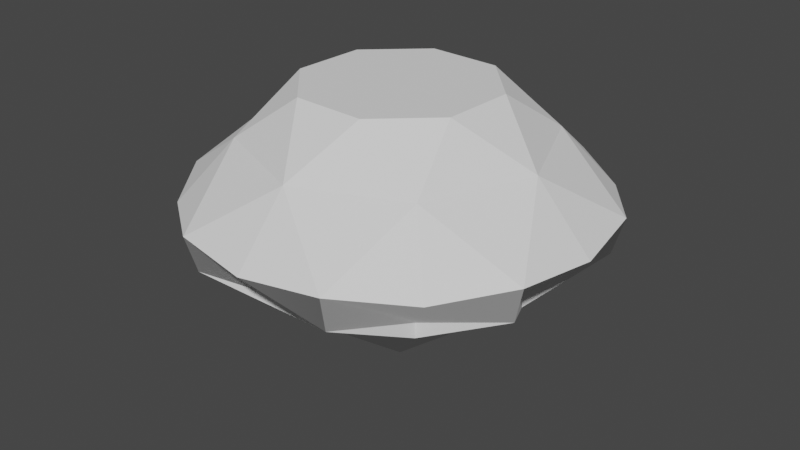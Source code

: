 # Source: Diamond.blend  (saved by Blender 2.93.21; exported with 4.5.12 LTS)
import bpy
from mathutils import Matrix  # noqa: F401  (used for matrix-valued properties, if any)

bpy.ops.wm.read_factory_settings(use_empty=True)
scene = bpy.context.scene
scene.name = 'Scene'

# ---- collections
col_collection = bpy.data.collections.new('Collection'); scene.collection.children.link(col_collection)

# ---- node groups
ng_auto_smooth = bpy.data.node_groups.new('Auto Smooth', 'GeometryNodeTree')
_s = ng_auto_smooth.interface.new_socket(name='Geometry', in_out='OUTPUT', socket_type='NodeSocketGeometry')
_s = ng_auto_smooth.interface.new_socket(name='Geometry', in_out='INPUT', socket_type='NodeSocketGeometry')
_s = ng_auto_smooth.interface.new_socket(name='Angle', in_out='INPUT', socket_type='NodeSocketFloat')
_s.subtype = 'ANGLE'
_s.min_value = 0.0
_s.max_value = 3.142
ng_auto_smooth.is_modifier = True
_N = ng_auto_smooth.nodes; _L = ng_auto_smooth.links
n0 = _N.new('NodeGroupOutput'); n0.name = 'Group Output'; n0.location = (480, -100)
n1 = _N.new('NodeGroupInput'); n1.name = 'Group Input'; n1.location = (-420, -300)
n2 = _N.new('NodeGroupInput'); n2.name = 'Group Input.001'; n2.location = (-60, -100)
n3 = _N.new('GeometryNodeSetShadeSmooth'); n3.name = 'Set Shade Smooth'; n3.location = (120, -100)
n3.domain = 'EDGE'
n4 = _N.new('GeometryNodeSetShadeSmooth'); n4.name = 'Set Shade Smooth.001'; n4.location = (300, -100)
n5 = _N.new('GeometryNodeInputMeshEdgeAngle'); n5.name = 'Edge Angle'; n5.location = (-420, -220)
n6 = _N.new('GeometryNodeInputEdgeSmooth'); n6.name = 'Is Edge Smooth'; n6.location = (-60, -160)
n7 = _N.new('GeometryNodeInputShadeSmooth'); n7.name = 'Is Face Smooth'; n7.location = (-240, -340)
n8 = _N.new('FunctionNodeBooleanMath'); n8.name = 'Boolean Math'; n8.location = (-60, -220)
n9 = _N.new('FunctionNodeCompare'); n9.name = 'Compare'; n9.location = (-240, -180)
n9.operation = 'LESS_EQUAL'
_L.new(n5.outputs[0], n9.inputs[0])
_L.new(n4.outputs[0], n0.inputs[0])
_L.new(n1.outputs[1], n9.inputs[1])
_L.new(n9.outputs[0], n8.inputs[0])
_L.new(n7.outputs[0], n8.inputs[1])
_L.new(n2.outputs[0], n3.inputs[0])
_L.new(n6.outputs[0], n3.inputs[1])
_L.new(n3.outputs[0], n4.inputs[0])
_L.new(n8.outputs[0], n3.inputs[2])
n0.is_active_output = True

# ---- world
world_world = bpy.data.worlds.new('World'); scene.world = world_world
world_world.use_nodes = True; world_world.node_tree.nodes.clear()
_N = world_world.node_tree.nodes; _L = world_world.node_tree.links
n0 = _N.new('ShaderNodeOutputWorld'); n0.name = 'World Output'; n0.location = (300, 300)
n1 = _N.new('ShaderNodeBackground'); n1.name = 'Background'; n1.location = (10, 300)
n1.inputs[0].default_value = (0.05088, 0.05088, 0.05088, 1.0)
_L.new(n1.outputs[0], n0.inputs[0])
n0.is_active_output = True
world_world.color = (0.05088, 0.05088, 0.05088)
world_world.use_sun_shadow = False
world_world.sun_shadow_jitter_overblur = 0.0

# ---- meshes
me_diamond_001 = bpy.data.meshes.new('Diamond.001')
me_diamond_001.from_pydata([(6.623e-09, -1.325e-08, -0.7526), (-5.113e-09, 1.854e-09, 0.7241), (6.623e-09, 0.0, -0.7526), (0.2107, 0.4519, 0.7241), (0.0, 0.0, -0.7526), (0.4686, 0.1705, 0.7241), (0.0, -1.325e-08, -0.7526), (0.4519, -0.2107, 0.7241), (0.0, 0.0, -0.7526), (0.1705, -0.4686, 0.7241), (6.623e-09, 0.0, -0.7526), (-0.2107, -0.4519, 0.7241), (0.0, 0.0, -0.7526), (-0.4686, -0.1705, 0.7241), (0.0, -1.325e-08, -0.7526), (-0.4519, 0.2107, 0.7241), (0.0, 0.0, -0.7526), (-0.1705, 0.4686, 0.7241), (1.027e-09, 0.7244, -0.1198), (0.5123, 0.5123, -0.1198), (0.7244, -3.783e-08, -0.1198), (0.5123, -0.5123, -0.1198), (-6.231e-08, -0.7244, -0.1198), (-0.5123, -0.5123, -0.1198), (-0.7244, 2.48e-09, -0.1198), (-0.5123, 0.5123, -0.1198), (0.5123, 0.5123, -0.1995), (0.7244, -3.783e-08, -0.1995), (0.5123, -0.5123, -0.1995), (-6.231e-08, -0.7244, -0.1995), (-0.5123, -0.5123, -0.1995), (-0.7244, 2.48e-09, -0.1995), (-0.5123, 0.5123, -0.1995), (1.027e-09, 0.7244, -0.1995), (-1.002e-10, 1.054, 0.1569), (0.7451, 0.7451, 0.1569), (1.054, -4.486e-08, 0.1569), (0.7451, -0.7451, 0.1569), (-9.223e-08, -1.054, 0.1569), (-0.7451, -0.7451, 0.1569), (-1.054, 1.377e-08, 0.1569), (-0.7451, 0.7451, 0.1569), (-1.908e-10, 0.7667, 0.4741), (0.5421, 0.5421, 0.4741), (0.7667, -3.635e-08, 0.4741), (0.5421, -0.5421, 0.4741), (-6.721e-08, -0.7667, 0.4741), (-0.5421, -0.5421, 0.4741), (-0.7667, 6.308e-09, 0.4741), (-0.5421, 0.5421, 0.4741), (-0.3897, 0.9408, -0.006534), (-0.9408, 0.3897, -0.006534), (-0.9408, -0.3897, -0.006534), (-0.3897, -0.9408, -0.006534), (0.3897, -0.9408, -0.006534), (0.9408, -0.3897, -0.006534), (0.9408, 0.3897, -0.006534), (0.3897, 0.9408, -0.006534), (-0.4107, 0.9914, 0.1838), (-0.9914, 0.4107, 0.1838), (-0.9914, -0.4107, 0.1838), (-0.4107, -0.9914, 0.1838), (0.4107, -0.9914, 0.1838), (0.9914, -0.4107, 0.1838), (0.9914, 0.4107, 0.1838), (0.4107, 0.9914, 0.1838)], [], [(0, 2, 4), (1, 5, 3), (3, 43, 42), (0, 4, 6), (1, 7, 5), (5, 44, 43), (0, 6, 8), (1, 9, 7), (7, 45, 44), (0, 8, 10), (1, 11, 9), (9, 46, 45), (0, 10, 12), (1, 13, 11), (11, 47, 46), (0, 12, 14), (1, 15, 13), (13, 48, 47), (0, 14, 16), (1, 17, 15), (15, 49, 48), (0, 16, 2), (1, 3, 17), (17, 42, 49), (50, 18, 33), (51, 25, 32), (52, 24, 31), (53, 23, 30), (54, 22, 29), (55, 21, 28), (56, 20, 27), (57, 19, 26), (2, 33, 26, 4), (4, 26, 27, 6), (6, 27, 28, 8), (8, 28, 29, 10), (10, 29, 30, 12), (12, 30, 31, 14), (14, 31, 32, 16), (16, 32, 33, 2), (50, 58, 34, 18), (51, 59, 41, 25), (52, 60, 40, 24), (53, 61, 39, 23), (54, 62, 38, 22), (55, 63, 37, 21), (56, 64, 36, 20), (57, 65, 35, 19), (42, 34, 58), (49, 41, 59), (48, 40, 60), (47, 39, 61), (46, 38, 62), (45, 37, 63), (44, 36, 64), (43, 35, 65), (18, 34, 65, 57), (19, 35, 64, 56), (20, 36, 63, 55), (21, 37, 62, 54), (22, 38, 61, 53), (23, 39, 60, 52), (24, 40, 59, 51), (25, 41, 58, 50), (33, 32, 50), (32, 25, 50), (32, 31, 51), (31, 24, 51), (31, 30, 52), (30, 23, 52), (30, 29, 53), (29, 22, 53), (29, 28, 54), (28, 21, 54), (28, 27, 55), (27, 20, 55), (27, 26, 56), (26, 19, 56), (26, 33, 57), (33, 18, 57), (58, 41, 49), (49, 42, 58), (59, 40, 48), (48, 49, 59), (60, 39, 47), (47, 48, 60), (61, 38, 46), (46, 47, 61), (62, 37, 45), (45, 46, 62), (63, 36, 44), (44, 45, 63), (64, 35, 43), (43, 44, 64), (65, 34, 42), (42, 43, 65), (3, 5, 43), (5, 7, 44), (7, 9, 45), (9, 11, 46), (11, 13, 47), (13, 15, 48), (15, 17, 49), (17, 3, 42)])
me_diamond_001.polygons.foreach_set('use_smooth', [True] * 104)
_uv = me_diamond_001.uv_layers.new(name='UVMap')
_uv.uv.foreach_set('vector', [0.75, 0.25, 0.75, 0.49, 0.9197, 0.4197, 0.25, 0.25, 0.4197, 0.4197, 0.25, 0.49, 1.0, 1.0, 0.875, 0.9375, 1.0, 0.9375, 0.75, 0.25, 0.9197, 0.4197, 0.99, 0.25, 0.25, 0.25, 0.49, 0.25, 0.4197, 0.4197, 0.875, 1.0, 0.75, 0.9375, 0.875, 0.9375, 0.75, 0.25, 0.99, 0.25, 0.9197, 0.08029, 0.25, 0.25, 0.4197, 0.08029, 0.49, 0.25, 0.75, 1.0, 0.625, 0.9375, 0.75, 0.9375, 0.75, 0.25, 0.9197, 0.08029, 0.75, 0.01, 0.25, 0.25, 0.25, 0.01, 0.4197, 0.08029, 0.625, 1.0, 0.5, 0.9375, 0.625, 0.9375, 0.75, 0.25, 0.75, 0.01, 0.5803, 0.08029, 0.25, 0.25, 0.08029, 0.08029, 0.25, 0.01, 0.5, 1.0, 0.375, 0.9375, 0.5, 0.9375, 0.75, 0.25, 0.5803, 0.08029, 0.51, 0.25, 0.25, 0.25, 0.01, 0.25, 0.08029, 0.08029, 0.375, 1.0, 0.25, 0.9375, 0.375, 0.9375, 0.75, 0.25, 0.51, 0.25, 0.5803, 0.4197, 0.25, 0.25, 0.08029, 0.4197, 0.01, 0.25, 0.25, 1.0, 0.125, 0.9375, 0.25, 0.9375, 0.75, 0.25, 0.5803, 0.4197, 0.75, 0.49, 0.25, 0.25, 0.25, 0.49, 0.08029, 0.4197, 0.125, 1.0, 0.0, 0.9375, 0.125, 0.9375, 0.0625, 0.75, 0.0, 0.75, 0.0, 0.625, 0.1875, 0.75, 0.125, 0.75, 0.125, 0.625, 0.3125, 0.75, 0.25, 0.75, 0.25, 0.625, 0.4375, 0.75, 0.375, 0.75, 0.375, 0.625, 0.5625, 0.75, 0.5, 0.75, 0.5, 0.625, 0.6875, 0.75, 0.625, 0.75, 0.625, 0.625, 0.8125, 0.75, 0.75, 0.75, 0.75, 0.625, 0.9375, 0.75, 0.875, 0.75, 0.875, 0.625, 1.0, 0.5, 1.0, 0.625, 0.875, 0.625, 0.875, 0.5, 0.875, 0.5, 0.875, 0.625, 0.75, 0.625, 0.75, 0.5, 0.75, 0.5, 0.75, 0.625, 0.625, 0.625, 0.625, 0.5, 0.625, 0.5, 0.625, 0.625, 0.5, 0.625, 0.5, 0.5, 0.5, 0.5, 0.5, 0.625, 0.375, 0.625, 0.375, 0.5, 0.375, 0.5, 0.375, 0.625, 0.25, 0.625, 0.25, 0.5, 0.25, 0.5, 0.25, 0.625, 0.125, 0.625, 0.125, 0.5, 0.125, 0.5, 0.125, 0.625, 0.0, 0.625, 0.0, 0.5, 0.0625, 0.75, 0.0625, 0.875, 0.0, 0.875, 0.0, 0.75, 0.1875, 0.75, 0.1875, 0.875, 0.125, 0.875, 0.125, 0.75, 0.3125, 0.75, 0.3125, 0.875, 0.25, 0.875, 0.25, 0.75, 0.4375, 0.75, 0.4375, 0.875, 0.375, 0.875, 0.375, 0.75, 0.5625, 0.75, 0.5625, 0.875, 0.5, 0.875, 0.5, 0.75, 0.6875, 0.75, 0.6875, 0.875, 0.625, 0.875, 0.625, 0.75, 0.8125, 0.75, 0.8125, 0.875, 0.75, 0.875, 0.75, 0.75, 0.9375, 0.75, 0.9375, 0.875, 0.875, 0.875, 0.875, 0.75, 0.0, 0.9375, 0.0, 0.875, 0.0625, 0.875, 0.125, 0.9375, 0.125, 0.875, 0.1875, 0.875, 0.25, 0.9375, 0.25, 0.875, 0.3125, 0.875, 0.375, 0.9375, 0.375, 0.875, 0.4375, 0.875, 0.5, 0.9375, 0.5, 0.875, 0.5625, 0.875, 0.625, 0.9375, 0.625, 0.875, 0.6875, 0.875, 0.75, 0.9375, 0.75, 0.875, 0.8125, 0.875, 0.875, 0.9375, 0.875, 0.875, 0.9375, 0.875, 1.0, 0.75, 1.0, 0.875, 0.9375, 0.875, 0.9375, 0.75, 0.875, 0.75, 0.875, 0.875, 0.8125, 0.875, 0.8125, 0.75, 0.75, 0.75, 0.75, 0.875, 0.6875, 0.875, 0.6875, 0.75, 0.625, 0.75, 0.625, 0.875, 0.5625, 0.875, 0.5625, 0.75, 0.5, 0.75, 0.5, 0.875, 0.4375, 0.875, 0.4375, 0.75, 0.375, 0.75, 0.375, 0.875, 0.3125, 0.875, 0.3125, 0.75, 0.25, 0.75, 0.25, 0.875, 0.1875, 0.875, 0.1875, 0.75, 0.125, 0.75, 0.125, 0.875, 0.0625, 0.875, 0.0625, 0.75, 0.0, 0.625, 0.125, 0.625, 0.0625, 0.75, 0.125, 0.625, 0.125, 0.75, 0.0625, 0.75, 0.125, 0.625, 0.25, 0.625, 0.1875, 0.75, 0.25, 0.625, 0.25, 0.75, 0.1875, 0.75, 0.25, 0.625, 0.375, 0.625, 0.3125, 0.75, 0.375, 0.625, 0.375, 0.75, 0.3125, 0.75, 0.375, 0.625, 0.5, 0.625, 0.4375, 0.75, 0.5, 0.625, 0.5, 0.75, 0.4375, 0.75, 0.5, 0.625, 0.625, 0.625, 0.5625, 0.75, 0.625, 0.625, 0.625, 0.75, 0.5625, 0.75, 0.625, 0.625, 0.75, 0.625, 0.6875, 0.75, 0.75, 0.625, 0.75, 0.75, 0.6875, 0.75, 0.75, 0.625, 0.875, 0.625, 0.8125, 0.75, 0.875, 0.625, 0.875, 0.75, 0.8125, 0.75, 0.875, 0.625, 1.0, 0.625, 0.9375, 0.75, 1.0, 0.625, 1.0, 0.75, 0.9375, 0.75, 0.0625, 0.875, 0.125, 0.875, 0.125, 0.9375, 0.125, 0.9375, 0.0, 0.9375, 0.0625, 0.875, 0.1875, 0.875, 0.25, 0.875, 0.25, 0.9375, 0.25, 0.9375, 0.125, 0.9375, 0.1875, 0.875, 0.3125, 0.875, 0.375, 0.875, 0.375, 0.9375, 0.375, 0.9375, 0.25, 0.9375, 0.3125, 0.875, 0.4375, 0.875, 0.5, 0.875, 0.5, 0.9375, 0.5, 0.9375, 0.375, 0.9375, 0.4375, 0.875, 0.5625, 0.875, 0.625, 0.875, 0.625, 0.9375, 0.625, 0.9375, 0.5, 0.9375, 0.5625, 0.875, 0.6875, 0.875, 0.75, 0.875, 0.75, 0.9375, 0.75, 0.9375, 0.625, 0.9375, 0.6875, 0.875, 0.8125, 0.875, 0.875, 0.875, 0.875, 0.9375, 0.875, 0.9375, 0.75, 0.9375, 0.8125, 0.875, 0.9375, 0.875, 1.0, 0.875, 1.0, 0.9375, 1.0, 0.9375, 0.875, 0.9375, 0.9375, 0.875, 1.0, 1.0, 0.875, 1.0, 0.875, 0.9375, 0.875, 1.0, 0.75, 1.0, 0.75, 0.9375, 0.75, 1.0, 0.625, 1.0, 0.625, 0.9375, 0.625, 1.0, 0.5, 1.0, 0.5, 0.9375, 0.5, 1.0, 0.375, 1.0, 0.375, 0.9375, 0.375, 1.0, 0.25, 1.0, 0.25, 0.9375, 0.25, 1.0, 0.125, 1.0, 0.125, 0.9375, 0.125, 1.0, 0.0, 1.0, 0.0, 0.9375])
me_diamond_001.use_remesh_fix_poles = True
me_diamond_001.use_remesh_preserve_attributes = False
me_diamond_001.update()

# ---- objects
ob_diamond = bpy.data.objects.new('Diamond', me_diamond_001)

# ---- transforms, parenting, visibility, modifiers, constraints
ob_diamond.location = (2.384e-07, 0.0, 0.0)
_m = ob_diamond.modifiers.new('Auto Smooth', 'NODES')
_m.node_group = ng_auto_smooth
_gi = [s.identifier for s in ng_auto_smooth.interface.items_tree if s.item_type == 'SOCKET' and s.in_out == 'INPUT']
_m[_gi[1]] = 0.1047  # Angle

# ---- collection membership
col_collection.objects.link(ob_diamond)

# ---- scene / render settings (as saved in the file)
scene.frame_start = 1; scene.frame_end = 250; scene.frame_set(1)
scene.render.engine = 'BLENDER_EEVEE_NEXT'
scene.cycles.use_denoising = False
scene.cycles.samples = 128
scene.cycles.sampling_pattern = 'TABULATED_SOBOL'
scene.cycles.use_adaptive_sampling = False
scene.cycles.use_light_tree = False
scene.view_settings.view_transform = 'Filmic'
bpy.context.view_layer.update()

# ---- added for rendering (the .blend has no active camera and no usable light): camera, sun
cam_auto = bpy.data.cameras.new('AutoCamera')
cam_auto.lens = 50.0
cam_auto.sensor_width = 36.0
cam_auto.clip_end = 1000.0
ob_auto_camera = bpy.data.objects.new('AutoCamera', cam_auto)
scene.collection.objects.link(ob_auto_camera)
ob_auto_camera.location = (3.07763, -3.69316, 2.44786)
ob_auto_camera.rotation_euler = (1.09748, -7.21219e-08, 0.694738)
scene.camera = ob_auto_camera
light_auto_sun = bpy.data.lights.new('AutoSun', 'SUN')
light_auto_sun.energy = 3.0
light_auto_sun.angle = 0.0523599
ob_auto_sun = bpy.data.objects.new('AutoSun', light_auto_sun)
scene.collection.objects.link(ob_auto_sun)
ob_auto_sun.rotation_euler = (0.872665, 0.174533, 0.523599)
bpy.context.view_layer.update()
